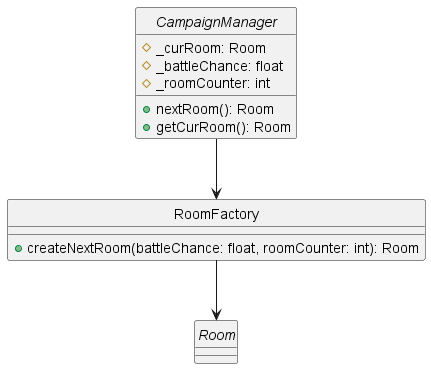

The diagram above was rendered by PlantUML. Its source (embedded in the PNG):
@startuml
skinparam Style strictuml

abstract class CampaignManager {
    # _curRoom: Room
    # _battleChance: float
    # _roomCounter: int

    + nextRoom(): Room
    + getCurRoom(): Room
}

class RoomFactory {
    + createNextRoom(battleChance: float, roomCounter: int): Room
}

interface Room

CampaignManager --> RoomFactory
RoomFactory --> Room

@enduml